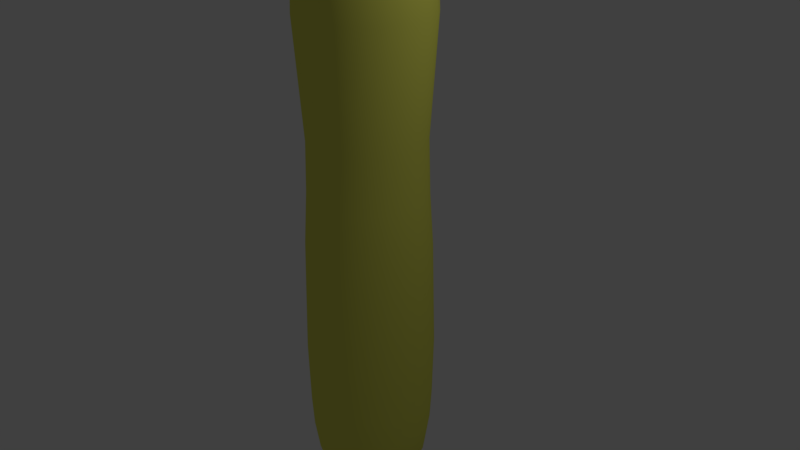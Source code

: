 # Source: screwdriver1.blend  (saved by Blender 2.79.0; exported with 4.5.12 LTS)
import bpy
from mathutils import Matrix  # noqa: F401  (used for matrix-valued properties, if any)

bpy.ops.wm.read_factory_settings(use_empty=True)
scene = bpy.context.scene
scene.name = 'Scene'

# ---- collections
col_collection_1 = bpy.data.collections.new('Collection 1'); scene.collection.children.link(col_collection_1)

# ---- materials (node trees are filled in below, after node groups)
mat_metal = bpy.data.materials.new('metal')
mat_metal.alpha_threshold = 0.0
mat_metal.use_transparent_shadow = False
mat_metal.roughness = 0.5
mat_plastic = bpy.data.materials.new('plastic')
mat_plastic.alpha_threshold = 0.0
mat_plastic.use_transparent_shadow = False
mat_plastic.diffuse_color = (0.8, 0.8, 0.125, 1.0)
mat_plastic.roughness = 0.5
mat_metal_001 = bpy.data.materials.new('metal.001')
mat_metal_001.alpha_threshold = 0.0
mat_metal_001.use_transparent_shadow = False
mat_metal_001.roughness = 0.5
mat_plastic_001 = bpy.data.materials.new('plastic.001')
mat_plastic_001.alpha_threshold = 0.0
mat_plastic_001.use_transparent_shadow = False
mat_plastic_001.diffuse_color = (0.8, 0.8, 0.125, 1.0)
mat_plastic_001.roughness = 0.5

# ---- node groups
ng_auto_smooth = bpy.data.node_groups.new('Auto Smooth', 'GeometryNodeTree')
_s = ng_auto_smooth.interface.new_socket(name='Geometry', in_out='OUTPUT', socket_type='NodeSocketGeometry')
_s = ng_auto_smooth.interface.new_socket(name='Geometry', in_out='INPUT', socket_type='NodeSocketGeometry')
_s = ng_auto_smooth.interface.new_socket(name='Angle', in_out='INPUT', socket_type='NodeSocketFloat')
_s.subtype = 'ANGLE'
_s.min_value = 0.0
_s.max_value = 3.142
ng_auto_smooth.is_modifier = True
_N = ng_auto_smooth.nodes; _L = ng_auto_smooth.links
n0 = _N.new('NodeGroupOutput'); n0.name = 'Group Output'; n0.location = (480, -100)
n1 = _N.new('NodeGroupInput'); n1.name = 'Group Input'; n1.location = (-420, -300)
n2 = _N.new('NodeGroupInput'); n2.name = 'Group Input.001'; n2.location = (-60, -100)
n3 = _N.new('GeometryNodeSetShadeSmooth'); n3.name = 'Set Shade Smooth'; n3.location = (120, -100)
n3.domain = 'EDGE'
n4 = _N.new('GeometryNodeSetShadeSmooth'); n4.name = 'Set Shade Smooth.001'; n4.location = (300, -100)
n5 = _N.new('GeometryNodeInputMeshEdgeAngle'); n5.name = 'Edge Angle'; n5.location = (-420, -220)
n6 = _N.new('GeometryNodeInputEdgeSmooth'); n6.name = 'Is Edge Smooth'; n6.location = (-60, -160)
n7 = _N.new('GeometryNodeInputShadeSmooth'); n7.name = 'Is Face Smooth'; n7.location = (-240, -340)
n8 = _N.new('FunctionNodeBooleanMath'); n8.name = 'Boolean Math'; n8.location = (-60, -220)
n9 = _N.new('FunctionNodeCompare'); n9.name = 'Compare'; n9.location = (-240, -180)
n9.operation = 'LESS_EQUAL'
_L.new(n5.outputs[0], n9.inputs[0])
_L.new(n4.outputs[0], n0.inputs[0])
_L.new(n1.outputs[1], n9.inputs[1])
_L.new(n9.outputs[0], n8.inputs[0])
_L.new(n7.outputs[0], n8.inputs[1])
_L.new(n2.outputs[0], n3.inputs[0])
_L.new(n6.outputs[0], n3.inputs[1])
_L.new(n3.outputs[0], n4.inputs[0])
_L.new(n8.outputs[0], n3.inputs[2])
n0.is_active_output = True

# ---- material node trees

# ---- world
world_world = bpy.data.worlds.new('World'); scene.world = world_world
world_world.color = (0.05088, 0.05088, 0.05088)
world_world.use_sun_shadow = False
world_world.sun_shadow_jitter_overblur = 0.0
world_world.cycles.sampling_method = 'MANUAL'

# ---- cameras
cam_camera = bpy.data.cameras.new('Camera')
cam_camera.clip_end = 100.0
cam_camera.lens = 35.0
cam_camera.sensor_width = 32.0
cam_camera.sensor_height = 18.0
cam_camera.ortho_scale = 7.314
cam_camera.dof.focus_distance = 0.0
cam_camera.dof.aperture_fstop = 128.0

# ---- lights
light_lamp = bpy.data.lights.new('Lamp', 'POINT')
light_lamp.transmission_factor = 0.0
light_lamp.cutoff_distance = 30.0
light_lamp.energy = 100.0
light_lamp.shadow_buffer_clip_start = 1.001
light_lamp.shadow_soft_size = 0.1
light_lamp.shadow_maximum_resolution = 0.006
light_lamp.use_absolute_resolution = True

# ---- meshes
me_cylinder = bpy.data.meshes.new('Cylinder')
me_cylinder.from_pydata([(7.537e-09, 1.321e-07, -3.5), (-1.482e-08, 0.75, 4.0), (0.375, 0.6495, 4.0), (0.6495, 0.375, 4.0), (0.75, -1.182e-07, 4.0), (0.6495, -0.375, 4.0), (0.375, -0.6495, 4.0), (9.843e-08, -0.75, 4.0), (-0.375, -0.6495, 4.0), (-0.6495, -0.375, 4.0), (-0.75, -4.341e-07, 4.0), (-0.6495, 0.375, 4.0), (-0.375, 0.6495, 4.0), (-1.167e-08, 0.175, 4.25), (0.0875, 0.1516, 4.25), (0.1516, 0.0875, 4.25), (0.175, -1.369e-07, 4.25), (0.1516, -0.0875, 4.25), (0.0875, -0.1516, 4.25), (1.475e-08, -0.175, 4.25), (-0.0875, -0.1516, 4.25), (-0.1516, -0.0875, 4.25), (-0.175, -2.106e-07, 4.25), (-0.1516, 0.0875, 4.25), (-0.0875, 0.1516, 4.25), (-1.167e-08, 0.175, 8.125), (0.0875, 0.1516, 8.125), (0.1516, 0.0875, 8.125), (0.175, -1.369e-07, 8.125), (0.1516, -0.0875, 8.125), (0.0875, -0.1516, 8.125), (1.475e-08, -0.175, 8.125), (-0.0875, -0.1516, 8.125), (-0.1516, -0.0875, 8.125), (-0.175, -2.106e-07, 8.125), (-0.1516, 0.0875, 8.125), (-0.0875, 0.1516, 8.125), (0.02599, 0.02813, 8.5), (0.15, 0.02166, 8.5), (0.1614, -2.146e-07, 8.5), (0.15, -0.02166, 8.5), (0.02599, -0.02813, 8.5), (-0.02599, -0.02813, 8.5), (-0.15, -0.02166, 8.5), (-0.1614, -2.335e-07, 8.5), (-0.15, 0.02166, 8.5), (-0.02599, 0.02813, 8.5), (-1.723e-08, 0.01772, 8.875), (0.01657, 0.01793, 8.875), (0.1076, 0.01381, 8.875), (0.1157, 7.491e-08, 8.875), (0.1076, -0.01381, 8.875), (0.01657, -0.01793, 8.875), (-9.313e-09, -0.01758, 8.875), (-0.01657, -0.01793, 8.875), (-0.1076, -0.01381, 8.875), (-0.1157, 6.287e-08, 8.875), (-0.1076, 0.01381, 8.875), (-0.01657, 0.01793, 8.875), (-1.482e-08, 0.75, -3.0), (0.375, 0.6495, -3.0), (0.6495, 0.375, -3.0), (0.75, -1.182e-07, -3.0), (0.6495, -0.375, -3.0), (0.375, -0.6495, -3.0), (9.843e-08, -0.75, -3.0), (-0.375, -0.6495, -3.0), (-0.6495, -0.375, -3.0), (-0.75, -4.341e-07, -3.0), (-0.6495, 0.375, -3.0), (-0.375, 0.6495, -3.0), (0.3248, 0.5625, -3.25), (0.1875, 0.3248, -3.433), (7.537e-09, 1.321e-07, -3.495), (0.5625, 0.3248, -3.25), (0.3248, 0.1875, -3.433), (0.6495, 1.234e-07, -3.25), (0.375, 1.458e-07, -3.433), (0.5625, -0.3248, -3.25), (0.3248, -0.1875, -3.433), (0.3248, -0.5625, -3.25), (0.1875, -0.3248, -3.433), (-2.673e-08, -0.6495, -3.25), (1.797e-08, -0.375, -3.433), (-0.3248, -0.5625, -3.25), (-0.1875, -0.3248, -3.433), (-0.5625, -0.3248, -3.25), (-0.3248, -0.1875, -3.433), (-0.6495, 1.681e-07, -3.25), (-0.375, 1.458e-07, -3.433), (-0.5625, 0.3248, -3.25), (-0.3248, 0.1875, -3.433), (-0.3248, 0.5625, -3.25), (-0.1875, 0.3248, -3.433), (4.032e-08, 0.6495, -3.25), (2.914e-08, 0.375, -3.433), (-0.5781, -3.561e-07, 4.125), (-0.5007, 0.2891, 4.125), (-0.5007, -0.2891, 4.125), (-0.2891, -0.5007, 4.125), (7.509e-08, -0.5781, 4.125), (0.2891, -0.5007, 4.125), (0.5007, -0.2891, 4.125), (0.5781, -1.126e-07, 4.125), (-0.2891, 0.5007, 4.125), (-1.221e-08, 0.5781, 4.125), (0.2891, 0.5007, 4.125), (0.5007, 0.2891, 4.125), (0.7331, 0.4233, 3.125), (0.4233, 0.7331, 3.125), (-0.4233, 0.7331, 3.125), (-1.091e-08, 0.8466, 3.125), (0.8466, -1.034e-07, 3.125), (0.7331, -0.4233, 3.125), (0.4233, -0.7331, 3.125), (1.169e-07, -0.8466, 3.125), (-0.4233, -0.7331, 3.125), (-0.7331, -0.4233, 3.125), (-0.8466, -4.599e-07, 3.125), (-0.7331, 0.4233, 3.125), (0.375, 0.6495, 1.594), (-1.482e-08, 0.75, 1.594), (-0.6495, 0.375, 1.594), (0.6495, 0.375, 1.594), (-0.375, 0.6495, 1.594), (0.75, -1.182e-07, 1.594), (0.6495, -0.375, 1.594), (0.375, -0.6495, 1.594), (9.843e-08, -0.75, 1.594), (-0.375, -0.6495, 1.594), (-0.6495, -0.375, 1.594), (-0.75, -4.341e-07, 1.594), (0.4271, 0.7398, -1.277), (-1.531e-08, 0.8543, -1.277), (-0.7398, 0.4271, -1.277), (0.7398, 0.4271, -1.277), (-0.4271, 0.7398, -1.277), (0.8543, -1.083e-07, -1.277), (0.7398, -0.4271, -1.277), (0.4271, -0.7398, -1.277), (1.137e-07, -0.8543, -1.277), (-0.4271, -0.7398, -1.277), (-0.7398, -0.4271, -1.277), (-0.8543, -4.682e-07, -1.277), (0.7173, 0.4141, 3.562), (-0.4141, 0.7173, 3.562), (0.8282, -1.066e-07, 3.562), (0.7173, -0.4141, 3.562), (0.4141, -0.7173, 3.562), (1.132e-07, -0.8282, 3.562), (-0.4141, -0.7173, 3.562), (-0.7173, -0.4141, 3.562), (-0.8282, -4.554e-07, 3.562), (0.4141, 0.7173, 3.562), (-1.186e-08, 0.8282, 3.562), (-0.7173, 0.4141, 3.562), (-0.6038, 0.3486, 4.062), (-1.444e-08, 0.6973, 4.062), (0.3486, 0.6038, 4.062), (-0.6973, -4.041e-07, 4.062), (-0.6038, -0.3486, 4.062), (-0.3486, -0.6038, 4.062), (9.085e-08, -0.6973, 4.062), (0.3486, -0.6038, 4.062), (0.6038, -0.3486, 4.062), (0.6973, -1.104e-07, 4.062), (-0.3486, 0.6038, 4.062), (0.6038, 0.3486, 4.062), (-0.3954, -2.886e-07, 4.188), (-0.3424, -0.1977, 4.188), (-0.1977, -0.3424, 4.188), (4.772e-08, -0.3954, 4.188), (0.1977, -0.3424, 4.188), (0.3424, -0.1977, 4.188), (0.3954, -1.221e-07, 4.188), (-0.1977, 0.3424, 4.188), (0.3424, 0.1977, 4.188), (-0.3424, 0.1977, 4.188), (-1.198e-08, 0.3954, 4.188), (0.1977, 0.3424, 4.188), (0.7075, 0.4085, 0.1582), (-0.4085, 0.7075, 0.1582), (0.8169, -1.112e-07, 0.1582), (0.7075, -0.4085, 0.1582), (0.4085, -0.7075, 0.1582), (1.087e-07, -0.8169, 0.1582), (-0.4085, -0.7075, 0.1582), (-0.7075, -0.4085, 0.1582), (-0.8169, -4.553e-07, 0.1582), (0.4085, 0.7075, 0.1582), (-1.469e-08, 0.8169, 0.1582), (-0.7075, 0.4085, 0.1582), (0.4184, 0.7246, -2.139), (-1.488e-08, 0.8367, -2.139), (-0.7246, 0.4184, -2.139), (0.7246, 0.4184, -2.139), (-0.4184, 0.7246, -2.139), (0.8367, -1.085e-07, -2.139), (0.7246, -0.4184, -2.139), (0.4184, -0.7246, -2.139), (1.115e-07, -0.8367, -2.139), (-0.4184, -0.7246, -2.139), (-0.7246, -0.4184, -2.139), (-0.8367, -4.61e-07, -2.139), (0.4066, 0.7042, -2.569), (-1.522e-08, 0.8132, -2.569), (-0.7042, 0.4066, -2.569), (0.7042, 0.4066, -2.569), (-0.4066, 0.7042, -2.569), (0.8132, -1.108e-07, -2.569), (0.7042, -0.4066, -2.569), (0.4066, -0.7042, -2.569), (1.076e-07, -0.8132, -2.569), (-0.4066, -0.7042, -2.569), (-0.7042, -0.4066, -2.569), (-0.8132, -4.533e-07, -2.569), (0.2689, 0.4658, -3.342), (0.4658, 0.2689, -3.342), (0.5379, 1.351e-07, -3.342), (0.4658, -0.2689, -3.342), (0.2689, -0.4658, -3.342), (-4.747e-09, -0.5379, -3.342), (-0.2689, -0.4658, -3.342), (-0.4658, -0.2689, -3.342), (-0.5379, 1.586e-07, -3.342), (-0.4658, 0.2689, -3.342), (-0.2689, 0.4658, -3.342), (3.632e-08, 0.5379, -3.342), (0.1172, 0.203, -3.467), (2.044e-08, 0.2344, -3.467), (0.203, 0.1172, -3.467), (0.2344, 1.383e-07, -3.467), (0.203, -0.1172, -3.467), (0.1172, -0.203, -3.467), (1.346e-08, -0.2344, -3.467), (-0.1172, -0.203, -3.467), (-0.203, -0.1172, -3.467), (-0.2344, 1.383e-07, -3.467), (-0.203, 0.1172, -3.467), (-0.1172, 0.203, -3.467), (0.6674, 0.3853, 0.876), (-0.3853, 0.6674, 0.876), (0.7706, -1.165e-07, 0.876), (0.6674, -0.3853, 0.876), (0.3853, -0.6674, 0.876), (1.014e-07, -0.7706, 0.876), (-0.3853, -0.6674, 0.876), (-0.6674, -0.3853, 0.876), (-0.7706, -4.411e-07, 0.876), (0.3853, 0.6674, 0.876), (-1.496e-08, 0.7706, 0.876), (-0.6674, 0.3853, 0.876), (0.726, -0.1945, 4.0), (0.1694, -0.04539, 4.25), (0.1694, -0.04539, 8.125), (0.1587, -0.01123, 8.5), (0.1138, -0.007162, 8.875), (0.726, -0.1945, -3.0), (0.6287, -0.1685, -3.25), (0.5596, -0.15, 4.125), (0.8195, -0.2196, 3.125), (0.726, -0.1945, 1.594), (0.827, -0.2216, -1.277), (0.8017, -0.2148, 3.562), (0.675, -0.1809, 4.062), (0.3827, -0.1026, 4.188), (0.7908, -0.2119, 0.1582), (0.8099, -0.217, -2.139), (0.7872, -0.2109, -2.569), (0.5207, -0.1395, -3.342), (0.363, -0.09727, -3.433), (0.2269, -0.06079, -3.467), (0.746, -0.1999, 0.876), (0.726, 0.1945, 4.0), (0.1694, 0.04539, 4.25), (0.1694, 0.04539, 8.125), (0.1587, 0.01123, 8.5), (0.1138, 0.007162, 8.875), (0.726, 0.1945, -3.0), (0.6287, 0.1685, -3.25), (0.5596, 0.15, 4.125), (0.8195, 0.2196, 3.125), (0.726, 0.1945, 1.594), (0.827, 0.2216, -1.277), (0.8017, 0.2148, 3.562), (0.675, 0.1809, 4.062), (0.3827, 0.1026, 4.188), (0.7908, 0.2119, 0.1582), (0.8099, 0.217, -2.139), (0.7872, 0.2109, -2.569), (0.5207, 0.1395, -3.342), (0.363, 0.09727, -3.433), (0.2269, 0.06079, -3.467), (0.746, 0.1999, 0.876), (0.5315, 0.5315, 4.0), (0.124, 0.124, 4.25), (0.124, 0.124, 8.125), (0.09131, 0.02583, 8.5), (0.05821, 0.01647, 8.875), (0.5315, 0.5315, -3.0), (0.4603, 0.4603, -3.25), (0.4097, 0.4097, 4.125), (0.5999, 0.5999, 3.125), (0.5315, 0.5315, 1.594), (0.6054, 0.6054, -1.277), (0.5869, 0.5869, 3.562), (0.4941, 0.4941, 4.062), (0.2802, 0.2802, 4.188), (0.5789, 0.5789, 0.1582), (0.5929, 0.5929, -2.139), (0.5762, 0.5762, -2.569), (0.3812, 0.3812, -3.342), (0.2657, 0.2657, -3.433), (0.1661, 0.1661, -3.467), (0.5461, 0.5461, 0.876), (0.1945, 0.726, 4.0), (0.04539, 0.1694, 4.25), (0.04539, 0.1694, 8.125), (0.008594, 0.01834, 8.875), (0.1945, 0.726, -3.0), (0.1685, 0.6287, -3.25), (0.15, 0.5596, 4.125), (0.2196, 0.8195, 3.125), (0.1945, 0.726, 1.594), (0.2216, 0.827, -1.277), (0.2148, 0.8017, 3.562), (0.1809, 0.675, 4.062), (0.1026, 0.3827, 4.188), (0.2119, 0.7908, 0.1582), (0.217, 0.8099, -2.139), (0.2109, 0.7872, -2.569), (0.1395, 0.5207, -3.342), (0.09727, 0.363, -3.433), (0.06079, 0.2269, -3.467), (0.1999, 0.746, 0.876), (-0.1945, 0.726, 4.0), (-0.04539, 0.1694, 4.25), (-0.04539, 0.1694, 8.125), (-0.008594, 0.0179, 8.875), (-0.1945, 0.726, -3.0), (-0.1685, 0.6287, -3.25), (-0.15, 0.5596, 4.125), (-0.2196, 0.8195, 3.125), (-0.1945, 0.726, 1.594), (-0.2216, 0.827, -1.277), (-0.2148, 0.8017, 3.562), (-0.1809, 0.675, 4.062), (-0.1026, 0.3827, 4.188), (-0.2119, 0.7908, 0.1582), (-0.217, 0.8099, -2.139), (-0.2109, 0.7872, -2.569), (-0.1395, 0.5207, -3.342), (-0.09727, 0.363, -3.433), (-0.06079, 0.2269, -3.467), (-0.1999, 0.746, 0.876), (-0.5315, 0.5315, 4.0), (-0.124, 0.124, 4.25), (-0.124, 0.124, 8.125), (-0.09131, 0.02583, 8.5), (-0.05821, 0.01647, 8.875), (-0.5315, 0.5315, -3.0), (-0.4603, 0.4603, -3.25), (-0.4097, 0.4097, 4.125), (-0.5999, 0.5999, 3.125), (-0.5315, 0.5315, 1.594), (-0.6054, 0.6054, -1.277), (-0.5869, 0.5869, 3.562), (-0.4941, 0.4941, 4.062), (-0.2802, 0.2802, 4.188), (-0.5789, 0.5789, 0.1582), (-0.5929, 0.5929, -2.139), (-0.5763, 0.5762, -2.569), (-0.3812, 0.3812, -3.342), (-0.2657, 0.2657, -3.433), (-0.1661, 0.1661, -3.467), (-0.5461, 0.5461, 0.876), (-0.726, 0.1945, 4.0), (-0.1694, 0.04539, 4.25), (-0.1694, 0.04539, 8.125), (-0.1587, 0.01123, 8.5), (-0.1138, 0.007162, 8.875), (-0.726, 0.1945, -3.0), (-0.6287, 0.1685, -3.25), (-0.5596, 0.15, 4.125), (-0.8195, 0.2196, 3.125), (-0.726, 0.1945, 1.594), (-0.827, 0.2216, -1.277), (-0.8017, 0.2148, 3.562), (-0.675, 0.1809, 4.062), (-0.3827, 0.1026, 4.188), (-0.7908, 0.2119, 0.1582), (-0.8099, 0.217, -2.139), (-0.7872, 0.2109, -2.569), (-0.5207, 0.1395, -3.342), (-0.363, 0.09727, -3.433), (-0.2269, 0.06079, -3.467), (-0.746, 0.1999, 0.876), (-0.726, -0.1945, 4.0), (-0.1694, -0.04539, 4.25), (-0.1694, -0.04539, 8.125), (-0.1587, -0.01123, 8.5), (-0.1138, -0.007162, 8.875), (-0.726, -0.1945, -3.0), (-0.6287, -0.1685, -3.25), (-0.5596, -0.15, 4.125), (-0.8195, -0.2196, 3.125), (-0.726, -0.1945, 1.594), (-0.827, -0.2216, -1.277), (-0.8017, -0.2148, 3.562), (-0.675, -0.1809, 4.062), (-0.3827, -0.1026, 4.188), (-0.7908, -0.2119, 0.1582), (-0.8099, -0.217, -2.139), (-0.7872, -0.2109, -2.569), (-0.5207, -0.1395, -3.342), (-0.363, -0.09727, -3.433), (-0.2269, -0.06079, -3.467), (-0.746, -0.1999, 0.876), (-0.5315, -0.5315, 4.0), (-0.124, -0.124, 4.25), (-0.124, -0.124, 8.125), (-0.09131, -0.02583, 8.5), (-0.05821, -0.01647, 8.875), (-0.5315, -0.5315, -3.0), (-0.4603, -0.4603, -3.25), (-0.4097, -0.4097, 4.125), (-0.5999, -0.5999, 3.125), (-0.5315, -0.5315, 1.594), (-0.6054, -0.6054, -1.277), (-0.5869, -0.5869, 3.562), (-0.4941, -0.4941, 4.062), (-0.2802, -0.2802, 4.188), (-0.5789, -0.5789, 0.1582), (-0.5929, -0.5929, -2.139), (-0.5762, -0.5762, -2.569), (-0.3812, -0.3812, -3.342), (-0.2657, -0.2657, -3.433), (-0.1661, -0.1661, -3.467), (-0.5461, -0.5461, 0.876), (-0.1945, -0.726, 4.0), (-0.04539, -0.1694, 4.25), (-0.04539, -0.1694, 8.125), (-0.008594, -0.01847, 8.875), (-0.1945, -0.726, -3.0), (-0.1685, -0.6287, -3.25), (-0.15, -0.5596, 4.125), (-0.2196, -0.8195, 3.125), (-0.1945, -0.726, 1.594), (-0.2216, -0.827, -1.277), (-0.2148, -0.8017, 3.562), (-0.1809, -0.675, 4.062), (-0.1026, -0.3827, 4.188), (-0.2119, -0.7908, 0.1582), (-0.217, -0.8099, -2.139), (-0.2109, -0.7872, -2.569), (-0.1395, -0.5207, -3.342), (-0.09727, -0.363, -3.433), (-0.06079, -0.2269, -3.467), (-0.1999, -0.746, 0.876), (0.1945, -0.726, 4.0), (0.04539, -0.1694, 4.25), (0.04539, -0.1694, 8.125), (0.008594, -0.0179, 8.875), (0.1945, -0.726, -3.0), (0.1685, -0.6287, -3.25), (0.15, -0.5596, 4.125), (0.2196, -0.8195, 3.125), (0.1945, -0.726, 1.594), (0.2216, -0.827, -1.277), (0.2148, -0.8017, 3.562), (0.1809, -0.675, 4.062), (0.1026, -0.3827, 4.188), (0.2119, -0.7908, 0.1582), (0.217, -0.8099, -2.139), (0.2109, -0.7872, -2.569), (0.1395, -0.5207, -3.342), (0.09727, -0.363, -3.433), (0.06079, -0.2269, -3.467), (0.1999, -0.746, 0.876), (0.5315, -0.5315, 4.0), (0.124, -0.124, 4.25), (0.124, -0.124, 8.125), (0.09131, -0.02583, 8.5), (0.05821, -0.01647, 8.875), (0.5315, -0.5315, -3.0), (0.4603, -0.4603, -3.25), (0.4097, -0.4097, 4.125), (0.5999, -0.5999, 3.125), (0.5315, -0.5315, 1.594), (0.6054, -0.6054, -1.277), (0.5869, -0.5869, 3.562), (0.4941, -0.4941, 4.062), (0.2802, -0.2802, 4.188), (0.5789, -0.5789, 0.1582), (0.5929, -0.5929, -2.139), (0.5762, -0.5762, -2.569), (0.3812, -0.3812, -3.342), (0.2657, -0.2657, -3.433), (0.1661, -0.1661, -3.467), (0.5461, -0.5461, 0.876), (0.01299, -0.02813, 8.5), (-1.118e-08, -0.02912, 8.5), (-0.01299, -0.02813, 8.5), (0.01299, 0.02813, 8.5), (-3.632e-08, 0.02912, 8.5), (-0.01299, 0.02813, 8.5)], [], [(389, 168, 22, 377), (330, 204, 60, 319), (295, 14, 26, 296), (410, 169, 21, 398), (431, 170, 20, 419), (451, 171, 19, 440), (471, 172, 18, 460), (492, 173, 17, 480), (265, 174, 16, 253), (347, 175, 24, 336), (327, 178, 13, 316), (286, 176, 15, 274), (368, 177, 23, 356), (307, 179, 14, 295), (398, 21, 33, 399), (460, 18, 30, 461), (274, 15, 27, 275), (377, 22, 34, 378), (440, 19, 31, 441), (253, 16, 28, 254), (356, 23, 35, 357), (316, 13, 25, 317), (419, 20, 32, 420), (480, 17, 29, 481), (336, 24, 36, 337), (482, 40, 51, 483), (296, 26, 37, 297), (399, 33, 43, 400), (275, 27, 38, 276), (378, 34, 44, 379), (254, 28, 39, 255), (357, 35, 45, 358), (420, 32, 42, 421), (481, 29, 40, 482), (48, 318, 47, 338, 58, 359, 57, 380, 56, 401, 55, 422, 54, 442, 53, 462, 52, 483, 51, 256, 50, 277, 49, 298), (297, 37, 48, 298), (400, 43, 55, 401), (276, 38, 49, 277), (379, 44, 56, 380), (255, 39, 50, 256), (358, 45, 57, 359), (421, 42, 54, 422), (310, 207, 61, 299), (289, 209, 62, 278), (268, 210, 63, 257), (495, 211, 64, 484), (474, 212, 65, 463), (454, 213, 66, 443), (434, 214, 67, 423), (413, 215, 68, 402), (392, 206, 69, 381), (371, 208, 70, 360), (350, 205, 59, 339), (73, 229, 333, 228), (320, 319, 60, 71), (331, 320, 71, 216), (311, 300, 74, 217), (73, 228, 313, 230), (300, 299, 61, 74), (290, 279, 76, 218), (73, 230, 292, 231), (279, 278, 62, 76), (269, 258, 78, 219), (73, 231, 271, 232), (258, 257, 63, 78), (496, 485, 80, 220), (73, 232, 498, 233), (485, 484, 64, 80), (73, 233, 477, 234), (464, 463, 65, 82), (475, 464, 82, 221), (73, 234, 457, 235), (444, 443, 66, 84), (455, 444, 84, 222), (73, 235, 437, 236), (424, 423, 67, 86), (435, 424, 86, 223), (73, 236, 416, 237), (403, 402, 68, 88), (414, 403, 88, 224), (73, 237, 395, 238), (382, 381, 69, 90), (393, 382, 90, 225), (361, 360, 70, 92), (372, 361, 92, 226), (73, 238, 374, 239), (351, 340, 94, 227), (73, 239, 353, 229), (340, 339, 59, 94), (306, 158, 106, 301), (367, 156, 97, 362), (285, 167, 107, 280), (326, 157, 105, 321), (346, 166, 104, 341), (264, 165, 103, 259), (491, 164, 102, 486), (470, 163, 101, 465), (450, 162, 100, 445), (430, 161, 99, 425), (409, 160, 98, 404), (388, 159, 96, 383), (345, 154, 111, 342), (366, 145, 110, 363), (387, 155, 119, 384), (408, 152, 118, 405), (429, 151, 117, 426), (449, 150, 116, 446), (469, 149, 115, 466), (490, 148, 114, 487), (263, 147, 113, 260), (284, 146, 112, 281), (305, 144, 108, 302), (325, 153, 109, 322), (342, 111, 121, 343), (363, 110, 124, 364), (384, 119, 122, 385), (405, 118, 131, 406), (426, 117, 130, 427), (446, 116, 129, 447), (466, 115, 128, 467), (487, 114, 127, 488), (260, 113, 126, 261), (281, 112, 125, 282), (302, 108, 123, 303), (322, 109, 120, 323), (348, 190, 133, 344), (369, 181, 136, 365), (390, 191, 134, 386), (411, 188, 143, 407), (432, 187, 142, 428), (452, 186, 141, 448), (472, 185, 140, 468), (493, 184, 139, 489), (266, 183, 138, 262), (287, 182, 137, 283), (308, 180, 135, 304), (328, 189, 132, 324), (315, 2, 153, 325), (294, 3, 144, 305), (273, 4, 146, 284), (252, 5, 147, 263), (479, 6, 148, 490), (459, 7, 149, 469), (439, 8, 150, 449), (418, 9, 151, 429), (397, 10, 152, 408), (376, 11, 155, 387), (355, 12, 145, 366), (335, 1, 154, 345), (376, 10, 159, 388), (397, 9, 160, 409), (418, 8, 161, 430), (439, 7, 162, 450), (459, 6, 163, 470), (479, 5, 164, 491), (252, 4, 165, 264), (335, 12, 166, 346), (315, 1, 157, 326), (273, 3, 167, 285), (355, 11, 156, 367), (294, 2, 158, 306), (301, 106, 179, 307), (362, 97, 177, 368), (280, 107, 176, 286), (321, 105, 178, 327), (341, 104, 175, 347), (259, 103, 174, 265), (486, 102, 173, 492), (465, 101, 172, 471), (445, 100, 171, 451), (425, 99, 170, 431), (404, 98, 169, 410), (383, 96, 168, 389), (334, 249, 189, 328), (314, 240, 180, 308), (293, 242, 182, 287), (272, 243, 183, 266), (499, 244, 184, 493), (478, 245, 185, 472), (458, 246, 186, 452), (438, 247, 187, 432), (417, 248, 188, 411), (396, 251, 191, 390), (375, 241, 181, 369), (354, 250, 190, 348), (344, 133, 193, 349), (365, 136, 196, 370), (386, 134, 194, 391), (407, 143, 203, 412), (428, 142, 202, 433), (448, 141, 201, 453), (468, 140, 200, 473), (489, 139, 199, 494), (262, 138, 198, 267), (283, 137, 197, 288), (304, 135, 195, 309), (324, 132, 192, 329), (349, 193, 205, 350), (370, 196, 208, 371), (391, 194, 206, 392), (412, 203, 215, 413), (433, 202, 214, 434), (453, 201, 213, 454), (473, 200, 212, 474), (494, 199, 211, 495), (267, 198, 210, 268), (288, 197, 209, 289), (309, 195, 207, 310), (329, 192, 204, 330), (352, 351, 227, 95), (373, 372, 226, 93), (394, 393, 225, 91), (415, 414, 224, 89), (436, 435, 223, 87), (456, 455, 222, 85), (476, 475, 221, 83), (497, 496, 220, 81), (270, 269, 219, 79), (291, 290, 218, 77), (312, 311, 217, 75), (332, 331, 216, 72), (353, 239, 93, 352), (374, 238, 91, 373), (395, 237, 89, 394), (416, 236, 87, 415), (437, 235, 85, 436), (457, 234, 83, 456), (477, 233, 81, 476), (498, 232, 79, 497), (271, 231, 77, 270), (292, 230, 75, 291), (313, 228, 72, 312), (333, 229, 95, 332), (343, 121, 250, 354), (364, 124, 241, 375), (385, 122, 251, 396), (406, 131, 248, 417), (427, 130, 247, 438), (447, 129, 246, 458), (467, 128, 245, 478), (488, 127, 244, 499), (261, 126, 243, 272), (282, 125, 242, 293), (303, 123, 240, 314), (323, 120, 249, 334), (125, 261, 272, 242), (232, 271, 270, 79), (77, 218, 269, 270), (197, 267, 268, 209), (137, 262, 267, 197), (242, 272, 266, 182), (102, 259, 265, 173), (5, 252, 264, 164), (4, 252, 263, 146), (182, 266, 262, 137), (112, 260, 261, 125), (146, 263, 260, 112), (164, 264, 259, 102), (76, 62, 257, 258), (218, 76, 258, 269), (209, 268, 257, 62), (40, 255, 256, 51), (29, 254, 255, 40), (17, 253, 254, 29), (173, 265, 253, 17), (123, 282, 293, 240), (231, 292, 291, 77), (75, 217, 290, 291), (195, 288, 289, 207), (135, 283, 288, 195), (240, 293, 287, 180), (103, 280, 286, 174), (4, 273, 285, 165), (3, 273, 284, 144), (180, 287, 283, 135), (108, 281, 282, 123), (144, 284, 281, 108), (165, 285, 280, 103), (74, 61, 278, 279), (217, 74, 279, 290), (207, 289, 278, 61), (39, 276, 277, 50), (28, 275, 276, 39), (16, 274, 275, 28), (174, 286, 274, 16), (120, 303, 314, 249), (230, 313, 312, 75), (72, 216, 311, 312), (192, 309, 310, 204), (132, 304, 309, 192), (249, 314, 308, 189), (107, 301, 307, 176), (3, 294, 306, 167), (2, 294, 305, 153), (189, 308, 304, 132), (109, 302, 303, 120), (153, 305, 302, 109), (167, 306, 301, 107), (71, 60, 299, 300), (216, 71, 300, 311), (204, 310, 299, 60), (38, 297, 298, 49), (27, 296, 297, 38), (176, 307, 295, 15), (15, 295, 296, 27), (121, 323, 334, 250), (228, 333, 332, 72), (95, 227, 331, 332), (193, 329, 330, 205), (133, 324, 329, 193), (250, 334, 328, 190), (106, 321, 327, 179), (2, 315, 326, 158), (1, 315, 325, 154), (190, 328, 324, 133), (111, 322, 323, 121), (154, 325, 322, 111), (158, 326, 321, 106), (227, 94, 320, 331), (94, 59, 319, 320), (14, 316, 317, 26), (179, 327, 316, 14), (205, 330, 319, 59), (124, 343, 354, 241), (229, 353, 352, 95), (93, 226, 351, 352), (196, 349, 350, 208), (136, 344, 349, 196), (241, 354, 348, 181), (105, 341, 347, 178), (1, 335, 346, 157), (12, 335, 345, 145), (181, 348, 344, 136), (110, 342, 343, 124), (145, 345, 342, 110), (157, 346, 341, 105), (92, 70, 339, 340), (226, 92, 340, 351), (208, 350, 339, 70), (13, 336, 337, 25), (178, 347, 336, 13), (122, 364, 375, 251), (239, 374, 373, 93), (91, 225, 372, 373), (194, 370, 371, 206), (134, 365, 370, 194), (251, 375, 369, 191), (104, 362, 368, 175), (12, 355, 367, 166), (11, 355, 366, 155), (191, 369, 365, 134), (119, 363, 364, 122), (155, 366, 363, 119), (166, 367, 362, 104), (225, 90, 361, 372), (90, 69, 360, 361), (206, 371, 360, 69), (46, 358, 359, 58), (36, 357, 358, 46), (24, 356, 357, 36), (175, 368, 356, 24), (131, 385, 396, 248), (238, 395, 394, 91), (89, 224, 393, 394), (203, 391, 392, 215), (143, 386, 391, 203), (248, 396, 390, 188), (97, 383, 389, 177), (11, 376, 388, 156), (10, 376, 387, 152), (188, 390, 386, 143), (118, 384, 385, 131), (152, 387, 384, 118), (156, 388, 383, 97), (224, 88, 382, 393), (88, 68, 381, 382), (215, 392, 381, 68), (45, 379, 380, 57), (35, 378, 379, 45), (23, 377, 378, 35), (177, 389, 377, 23), (130, 406, 417, 247), (237, 416, 415, 89), (87, 223, 414, 415), (202, 412, 413, 214), (142, 407, 412, 202), (247, 417, 411, 187), (96, 404, 410, 168), (10, 397, 409, 159), (9, 397, 408, 151), (187, 411, 407, 142), (117, 405, 406, 130), (151, 408, 405, 117), (159, 409, 404, 96), (223, 86, 403, 414), (86, 67, 402, 403), (214, 413, 402, 67), (44, 400, 401, 56), (34, 399, 400, 44), (22, 398, 399, 34), (168, 410, 398, 22), (129, 427, 438, 246), (236, 437, 436, 87), (85, 222, 435, 436), (201, 433, 434, 213), (141, 428, 433, 201), (246, 438, 432, 186), (98, 425, 431, 169), (9, 418, 430, 160), (8, 418, 429, 150), (186, 432, 428, 141), (116, 426, 427, 129), (150, 429, 426, 116), (160, 430, 425, 98), (222, 84, 424, 435), (84, 66, 423, 424), (213, 434, 423, 66), (43, 421, 422, 55), (33, 420, 421, 43), (21, 419, 420, 33), (169, 431, 419, 21), (128, 447, 458, 245), (235, 457, 456, 85), (83, 221, 455, 456), (200, 453, 454, 212), (140, 448, 453, 200), (245, 458, 452, 185), (99, 445, 451, 170), (8, 439, 450, 161), (7, 439, 449, 149), (185, 452, 448, 140), (115, 446, 447, 128), (149, 449, 446, 115), (161, 450, 445, 99), (221, 82, 444, 455), (82, 65, 443, 444), (212, 454, 443, 65), (20, 440, 441, 32), (170, 451, 440, 20), (127, 467, 478, 244), (234, 477, 476, 83), (81, 220, 475, 476), (199, 473, 474, 211), (139, 468, 473, 199), (244, 478, 472, 184), (100, 465, 471, 171), (7, 459, 470, 162), (6, 459, 469, 148), (184, 472, 468, 139), (114, 466, 467, 127), (148, 469, 466, 114), (162, 470, 465, 100), (220, 80, 464, 475), (80, 64, 463, 464), (211, 474, 463, 64), (19, 460, 461, 31), (171, 471, 460, 19), (126, 488, 499, 243), (233, 498, 497, 81), (79, 219, 496, 497), (198, 494, 495, 210), (138, 489, 494, 198), (243, 499, 493, 183), (101, 486, 492, 172), (6, 479, 491, 163), (5, 479, 490, 147), (183, 493, 489, 138), (113, 487, 488, 126), (147, 490, 487, 113), (163, 491, 486, 101), (78, 63, 484, 485), (219, 78, 485, 496), (210, 495, 484, 63), (30, 481, 482, 41), (41, 482, 483, 52), (18, 480, 481, 30), (172, 492, 480, 18), (462, 500, 41, 52), (53, 501, 500, 462), (442, 502, 501, 53), (42, 502, 442, 54), (37, 503, 318, 48), (47, 318, 503, 504), (338, 47, 504, 505), (58, 338, 505, 46), (37, 26, 317, 503), (25, 504, 503, 317), (337, 505, 504, 25), (36, 46, 505, 337), (42, 32, 441, 502), (441, 31, 501, 502), (31, 461, 500, 501), (461, 30, 41, 500)])
me_cylinder.polygons.foreach_set('use_smooth', [1, 1, 1, 1, 1, 1, 1, 1, 1, 1, 1, 1, 1, 1, 1, 1, 1, 1, 1, 1, 1, 1, 1, 1, 1, 1, 1, 1, 1, 1, 1, 1, 1, 1, 0, 1, 1, 1, 1, 1, 1, 1, 1, 1, 1, 1, 1, 1, 1, 1, 1, 1, 1, 1, 1, 1, 1, 1, 1, 1, 1, 1, 1, 1, 1, 1, 1, 1, 1, 1, 1, 1, 1, 1, 1, 1, 1, 1, 1, 1, 1, 1, 1, 1, 1, 1, 1, 1, 1, 1, 1, 1, 1, 1, 1, 1, 1, 1, 1, 1, 1, 1, 1, 1, 1, 1, 1, 1, 1, 1, 1, 1, 1, 1, 1, 1, 1, 1, 1, 1, 1, 1, 1, 1, 1, 1, 1, 1, 1, 1, 1, 1, 1, 1, 1, 1, 1, 1, 1, 1, 1, 1, 1, 1, 1, 1, 1, 1, 1, 1, 1, 1, 1, 1, 1, 1, 1, 1, 1, 1, 1, 1, 1, 1, 1, 1, 1, 1, 1, 1, 1, 1, 1, 1, 1, 1, 1, 1, 1, 1, 1, 1, 1, 1, 1, 1, 1, 1, 1, 1, 1, 1, 1, 1, 1, 1, 1, 1, 1, 1, 1, 1, 1, 1, 1, 1, 1, 1, 1, 1, 1, 1, 1, 1, 1, 1, 1, 1, 1, 1, 1, 1, 1, 1, 1, 1, 1, 1, 1, 1, 1, 1, 1, 1, 1, 1, 1, 1, 1, 1, 1, 1, 1, 1, 1, 1, 1, 1, 1, 1, 1, 1, 1, 1, 1, 1, 1, 1, 1, 1, 1, 1, 1, 1, 1, 1, 1, 1, 1, 1, 1, 1, 1, 1, 1, 1, 1, 1, 1, 1, 1, 1, 1, 1, 1, 1, 1, 1, 1, 1, 1, 1, 1, 1, 1, 1, 1, 1, 1, 1, 1, 1, 1, 1, 1, 1, 1, 1, 1, 1, 1, 1, 1, 1, 1, 1, 1, 1, 1, 1, 1, 1, 1, 1, 1, 1, 1, 1, 1, 1, 1, 1, 1, 1, 1, 1, 1, 1, 1, 1, 1, 1, 1, 1, 1, 1, 1, 1, 1, 1, 1, 1, 1, 1, 1, 1, 1, 1, 1, 1, 1, 1, 1, 1, 1, 1, 1, 1, 1, 1, 1, 1, 1, 1, 1, 1, 1, 1, 1, 1, 1, 1, 1, 1, 1, 1, 1, 1, 1, 1, 1, 1, 1, 1, 1, 1, 1, 1, 1, 1, 1, 1, 1, 1, 1, 1, 1, 1, 1, 1, 1, 1, 1, 1, 1, 1, 1, 1, 1, 1, 1, 1, 1, 1, 1, 1, 1, 1, 1, 1, 1, 1, 1, 1, 1, 1, 1, 1, 1, 1, 1, 1, 1, 1, 1, 1, 1, 1, 1, 1, 1, 1, 1, 1, 1, 1, 1, 1, 1, 1, 1, 1, 1, 1, 1, 1, 1, 1, 1, 1, 1, 1, 1, 1, 1, 1, 1, 0, 0, 0, 1, 1, 0, 0, 0, 1, 1, 1, 1, 1, 1, 1, 1])
me_cylinder.polygons.foreach_set('material_index', [3, 3, 2, 3, 3, 3, 3, 3, 3, 3, 3, 3, 3, 3, 2, 2, 2, 2, 2, 2, 2, 2, 2, 2, 2, 2, 2, 2, 2, 2, 2, 2, 2, 2, 2, 2, 2, 2, 2, 2, 2, 2, 3, 3, 3, 3, 3, 3, 3, 3, 3, 3, 3, 3, 3, 3, 3, 3, 3, 3, 3, 3, 3, 3, 3, 3, 3, 3, 3, 3, 3, 3, 3, 3, 3, 3, 3, 3, 3, 3, 3, 3, 3, 3, 3, 3, 3, 3, 3, 3, 3, 3, 3, 3, 3, 3, 3, 3, 3, 3, 3, 3, 3, 3, 3, 3, 3, 3, 3, 3, 3, 3, 3, 3, 3, 3, 3, 3, 3, 3, 3, 3, 3, 3, 3, 3, 3, 3, 3, 3, 3, 3, 3, 3, 3, 3, 3, 3, 3, 3, 3, 3, 3, 3, 3, 3, 3, 3, 3, 3, 3, 3, 3, 3, 3, 3, 3, 3, 3, 3, 3, 3, 3, 3, 3, 3, 3, 3, 3, 3, 3, 3, 3, 3, 3, 3, 3, 3, 3, 3, 3, 3, 3, 3, 3, 3, 3, 3, 3, 3, 3, 3, 3, 3, 3, 3, 3, 3, 3, 3, 3, 3, 3, 3, 3, 3, 3, 3, 3, 3, 3, 3, 3, 3, 3, 3, 3, 3, 3, 3, 3, 3, 3, 3, 3, 3, 3, 3, 3, 3, 3, 3, 3, 3, 3, 3, 3, 3, 3, 3, 3, 3, 3, 3, 3, 3, 3, 3, 3, 3, 3, 3, 3, 3, 3, 3, 3, 3, 3, 3, 3, 2, 2, 2, 3, 3, 3, 3, 3, 3, 3, 3, 3, 3, 3, 3, 3, 3, 3, 3, 3, 2, 2, 2, 3, 3, 3, 3, 3, 3, 3, 3, 3, 3, 3, 3, 3, 3, 3, 3, 3, 2, 2, 3, 2, 3, 3, 3, 3, 3, 3, 3, 3, 3, 3, 3, 3, 3, 3, 3, 2, 3, 3, 3, 3, 3, 3, 3, 3, 3, 3, 3, 3, 3, 3, 3, 3, 3, 3, 2, 3, 3, 3, 3, 3, 3, 3, 3, 3, 3, 3, 3, 3, 3, 3, 3, 3, 2, 2, 2, 3, 3, 3, 3, 3, 3, 3, 3, 3, 3, 3, 3, 3, 3, 3, 3, 3, 2, 2, 2, 3, 3, 3, 3, 3, 3, 3, 3, 3, 3, 3, 3, 3, 3, 3, 3, 3, 2, 2, 2, 3, 3, 3, 3, 3, 3, 3, 3, 3, 3, 3, 3, 3, 3, 3, 3, 3, 2, 2, 2, 3, 3, 3, 3, 3, 3, 3, 3, 3, 3, 3, 3, 3, 3, 3, 3, 3, 2, 3, 3, 3, 3, 3, 3, 3, 3, 3, 3, 3, 3, 3, 3, 3, 3, 3, 2, 3, 3, 3, 3, 3, 3, 3, 3, 3, 3, 3, 3, 3, 3, 3, 3, 3, 2, 2, 2, 3, 2, 2, 2, 2, 2, 2, 2, 2, 2, 2, 2, 2, 2, 2, 2, 2])
_k = set([(13, 316), (13, 336), (14, 295), (14, 316), (15, 274), (15, 295), (16, 253), (16, 274), (17, 253), (17, 480), (18, 460), (18, 480), (19, 440), (19, 460), (20, 419), (20, 440), (21, 398), (21, 419), (22, 377), (22, 398), (23, 356), (23, 377), (24, 336), (24, 356), (25, 317), (25, 337), (26, 296), (26, 317), (27, 275), (27, 296), (28, 254), (28, 275), (29, 254), (29, 481), (30, 461), (30, 481), (31, 441), (31, 461), (32, 420), (32, 441), (33, 399), (33, 420), (34, 378), (34, 399), (35, 357), (35, 378), (36, 337), (36, 357), (37, 297), (37, 503), (38, 49), (38, 276), (38, 297), (39, 255), (39, 276), (40, 51), (40, 255), (40, 482), (41, 482), (41, 500), (42, 421), (42, 502), (43, 55), (43, 400), (43, 421), (44, 379), (44, 400), (45, 57), (45, 358), (45, 379), (46, 358), (46, 505), (47, 318), (47, 338), (48, 298), (48, 318), (49, 277), (49, 298), (50, 256), (50, 277), (51, 256), (51, 483), (52, 462), (52, 483), (53, 442), (53, 462), (54, 422), (54, 442), (55, 401), (55, 422), (56, 380), (56, 401), (57, 359), (57, 380), (58, 338), (58, 359), (500, 501), (501, 502), (503, 504), (504, 505)])
me_cylinder.attributes.new('sharp_edge', 'BOOLEAN', 'EDGE').data.foreach_set('value', [ (min(e.vertices), max(e.vertices)) in _k for e in me_cylinder.edges])
me_cylinder.materials.append(mat_metal)
me_cylinder.materials.append(mat_plastic)
me_cylinder.materials.append(mat_metal_001)
me_cylinder.materials.append(mat_plastic_001)
me_cylinder.use_remesh_preserve_volume = False
me_cylinder.use_remesh_preserve_attributes = False
me_cylinder.use_mirror_vertex_groups = False
me_cylinder.update()

# ---- objects
ob_cylinder = bpy.data.objects.new('Cylinder', me_cylinder)
ob_lamp = bpy.data.objects.new('Lamp', light_lamp)
ob_camera = bpy.data.objects.new('Camera', cam_camera)

# ---- transforms, parenting, visibility, modifiers, constraints
ob_cylinder.location = (0.0, 0.0, 0.0)
ob_cylinder.lineart.crease_threshold = 0.0
_m = ob_cylinder.modifiers.new('Auto Smooth', 'NODES')
_m.node_group = ng_auto_smooth
_gi = [s.identifier for s in ng_auto_smooth.interface.items_tree if s.item_type == 'SOCKET' and s.in_out == 'INPUT']
_m[_gi[1]] = 0.5236  # Angle
ob_lamp.location = (4.076, 1.005, 5.904)
ob_lamp.rotation_euler = (0.6503, 0.05522, 1.866)
ob_lamp.lock_rotations_4d = False
ob_lamp.empty_display_type = 'ARROWS'
ob_lamp.color = (0.0, 0.0, 0.0, 0.0)
ob_lamp.lineart.crease_threshold = 0.0
ob_camera.location = (7.481, -6.508, 5.344)
ob_camera.rotation_euler = (1.109, 0.0, 0.8149)
ob_camera.lock_rotations_4d = False
ob_camera.empty_display_type = 'ARROWS'
ob_camera.color = (0.0, 0.0, 0.0, 0.0)
ob_camera.display_type = 'WIRE'
ob_camera.lineart.crease_threshold = 0.0

# ---- collection membership
col_collection_1.objects.link(ob_cylinder)
col_collection_1.objects.link(ob_lamp)
col_collection_1.objects.link(ob_camera)

# ---- scene / render settings (as saved in the file)
scene.camera = ob_camera
scene.frame_start = 1; scene.frame_end = 250; scene.frame_set(1)
scene.render.engine = 'BLENDER_EEVEE_NEXT'
scene.render.resolution_percentage = 50
scene.render.dither_intensity = 0.0
scene.cycles.use_denoising = False
scene.cycles.samples = 128
scene.cycles.sampling_pattern = 'TABULATED_SOBOL'
scene.cycles.light_sampling_threshold = 0.0
scene.cycles.use_adaptive_sampling = False
scene.cycles.use_light_tree = False
scene.cycles.blur_glossy = 0.0
scene.cycles.sample_clamp_indirect = 0.0
scene.view_settings.view_transform = 'Standard'
bpy.context.view_layer.update()
